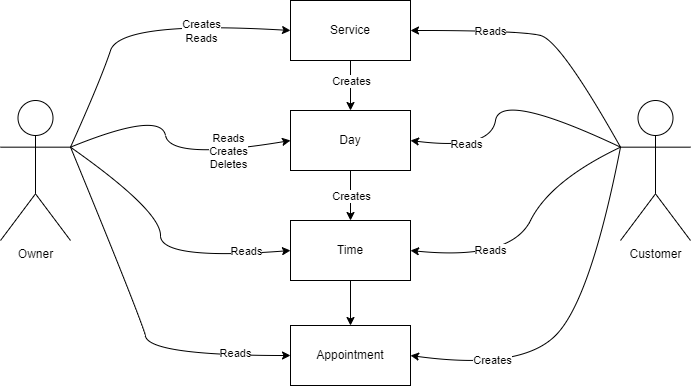

The diagram above was exported from draw.io. Its source (the exported page's mxGraphModel, read from the mxfile embedded in the PNG):
<mxGraphModel dx="293" dy="160" grid="1" gridSize="10" guides="1" tooltips="1" connect="1" arrows="1" fold="1" page="1" pageScale="1" pageWidth="827" pageHeight="1169" math="0" shadow="0">
  <root>
    <mxCell id="0" />
    <mxCell id="1" parent="0" />
    <mxCell id="SWJabFjBrmYz9PMoEfdm-1" value="Owner" style="shape=umlActor;verticalLabelPosition=bottom;verticalAlign=top;html=1;outlineConnect=0;" vertex="1" parent="1">
      <mxGeometry x="90" y="300" width="70" height="140" as="geometry" />
    </mxCell>
    <mxCell id="SWJabFjBrmYz9PMoEfdm-4" value="Customer" style="shape=umlActor;verticalLabelPosition=bottom;verticalAlign=top;html=1;outlineConnect=0;" vertex="1" parent="1">
      <mxGeometry x="710" y="300" width="70" height="140" as="geometry" />
    </mxCell>
    <mxCell id="SWJabFjBrmYz9PMoEfdm-5" value="Service" style="rounded=0;whiteSpace=wrap;html=1;" vertex="1" parent="1">
      <mxGeometry x="380" y="200" width="120" height="60" as="geometry" />
    </mxCell>
    <mxCell id="SWJabFjBrmYz9PMoEfdm-6" value="Day" style="rounded=0;whiteSpace=wrap;html=1;" vertex="1" parent="1">
      <mxGeometry x="380" y="310" width="120" height="60" as="geometry" />
    </mxCell>
    <mxCell id="SWJabFjBrmYz9PMoEfdm-7" value="Time" style="rounded=0;whiteSpace=wrap;html=1;" vertex="1" parent="1">
      <mxGeometry x="380" y="420" width="120" height="60" as="geometry" />
    </mxCell>
    <mxCell id="SWJabFjBrmYz9PMoEfdm-8" value="" style="curved=1;endArrow=classic;html=1;rounded=0;exitX=1;exitY=0.3333333333333333;exitDx=0;exitDy=0;exitPerimeter=0;entryX=0;entryY=0.5;entryDx=0;entryDy=0;" edge="1" parent="1" source="SWJabFjBrmYz9PMoEfdm-1" target="SWJabFjBrmYz9PMoEfdm-5">
      <mxGeometry width="50" height="50" relative="1" as="geometry">
        <mxPoint x="270" y="290" as="sourcePoint" />
        <mxPoint x="320" y="240" as="targetPoint" />
        <Array as="points">
          <mxPoint x="190" y="280" />
          <mxPoint x="210" y="220" />
        </Array>
      </mxGeometry>
    </mxCell>
    <mxCell id="SWJabFjBrmYz9PMoEfdm-9" value="Creates&lt;br&gt;Reads" style="edgeLabel;html=1;align=center;verticalAlign=middle;resizable=0;points=[];" vertex="1" connectable="0" parent="SWJabFjBrmYz9PMoEfdm-8">
      <mxGeometry x="0.6967" y="-5" relative="1" as="geometry">
        <mxPoint x="-43" y="-2" as="offset" />
      </mxGeometry>
    </mxCell>
    <mxCell id="SWJabFjBrmYz9PMoEfdm-10" value="" style="curved=1;endArrow=classic;html=1;rounded=0;entryX=1;entryY=0.5;entryDx=0;entryDy=0;exitX=0;exitY=0.3333333333333333;exitDx=0;exitDy=0;exitPerimeter=0;" edge="1" parent="1" source="SWJabFjBrmYz9PMoEfdm-4" target="SWJabFjBrmYz9PMoEfdm-6">
      <mxGeometry width="50" height="50" relative="1" as="geometry">
        <mxPoint x="700" y="510" as="sourcePoint" />
        <mxPoint x="650" y="460" as="targetPoint" />
        <Array as="points">
          <mxPoint x="590" y="290" />
          <mxPoint x="580" y="350" />
        </Array>
      </mxGeometry>
    </mxCell>
    <mxCell id="SWJabFjBrmYz9PMoEfdm-17" value="Reads" style="edgeLabel;html=1;align=center;verticalAlign=middle;resizable=0;points=[];" vertex="1" connectable="0" parent="SWJabFjBrmYz9PMoEfdm-10">
      <mxGeometry x="0.5959" y="-3" relative="1" as="geometry">
        <mxPoint as="offset" />
      </mxGeometry>
    </mxCell>
    <mxCell id="SWJabFjBrmYz9PMoEfdm-11" value="" style="curved=1;endArrow=classic;html=1;rounded=0;exitX=0;exitY=0.3333333333333333;exitDx=0;exitDy=0;exitPerimeter=0;entryX=1;entryY=0.5;entryDx=0;entryDy=0;" edge="1" parent="1" source="SWJabFjBrmYz9PMoEfdm-4" target="SWJabFjBrmYz9PMoEfdm-5">
      <mxGeometry width="50" height="50" relative="1" as="geometry">
        <mxPoint x="560" y="280" as="sourcePoint" />
        <mxPoint x="510" y="230" as="targetPoint" />
        <Array as="points">
          <mxPoint x="650" y="240" />
          <mxPoint x="610" y="230" />
        </Array>
      </mxGeometry>
    </mxCell>
    <mxCell id="SWJabFjBrmYz9PMoEfdm-12" value="Reads" style="edgeLabel;html=1;align=center;verticalAlign=middle;resizable=0;points=[];" vertex="1" connectable="0" parent="SWJabFjBrmYz9PMoEfdm-11">
      <mxGeometry x="0.6578" relative="1" as="geometry">
        <mxPoint x="33" as="offset" />
      </mxGeometry>
    </mxCell>
    <mxCell id="SWJabFjBrmYz9PMoEfdm-13" value="" style="endArrow=classic;html=1;rounded=0;exitX=0.5;exitY=1;exitDx=0;exitDy=0;entryX=0.5;entryY=0;entryDx=0;entryDy=0;" edge="1" parent="1" source="SWJabFjBrmYz9PMoEfdm-5" target="SWJabFjBrmYz9PMoEfdm-6">
      <mxGeometry width="50" height="50" relative="1" as="geometry">
        <mxPoint x="250" y="390" as="sourcePoint" />
        <mxPoint x="300" y="440" as="targetPoint" />
      </mxGeometry>
    </mxCell>
    <mxCell id="SWJabFjBrmYz9PMoEfdm-15" value="Creates" style="edgeLabel;html=1;align=center;verticalAlign=middle;resizable=0;points=[];" vertex="1" connectable="0" parent="SWJabFjBrmYz9PMoEfdm-13">
      <mxGeometry x="-0.3667" y="-3" relative="1" as="geometry">
        <mxPoint x="3" y="4" as="offset" />
      </mxGeometry>
    </mxCell>
    <mxCell id="SWJabFjBrmYz9PMoEfdm-14" value="" style="endArrow=classic;html=1;rounded=0;exitX=0.5;exitY=1;exitDx=0;exitDy=0;entryX=0.5;entryY=0;entryDx=0;entryDy=0;" edge="1" parent="1" source="SWJabFjBrmYz9PMoEfdm-6" target="SWJabFjBrmYz9PMoEfdm-7">
      <mxGeometry width="50" height="50" relative="1" as="geometry">
        <mxPoint x="210" y="420" as="sourcePoint" />
        <mxPoint x="260" y="470" as="targetPoint" />
        <Array as="points" />
      </mxGeometry>
    </mxCell>
    <mxCell id="SWJabFjBrmYz9PMoEfdm-16" value="Creates" style="edgeLabel;html=1;align=center;verticalAlign=middle;resizable=0;points=[];" vertex="1" connectable="0" parent="SWJabFjBrmYz9PMoEfdm-14">
      <mxGeometry x="-0.4571" y="1" relative="1" as="geometry">
        <mxPoint x="-1" y="11" as="offset" />
      </mxGeometry>
    </mxCell>
    <mxCell id="SWJabFjBrmYz9PMoEfdm-19" value="" style="curved=1;endArrow=classic;html=1;rounded=0;exitX=0;exitY=0.3333333333333333;exitDx=0;exitDy=0;exitPerimeter=0;entryX=1;entryY=0.5;entryDx=0;entryDy=0;" edge="1" parent="1" source="SWJabFjBrmYz9PMoEfdm-4" target="SWJabFjBrmYz9PMoEfdm-7">
      <mxGeometry width="50" height="50" relative="1" as="geometry">
        <mxPoint x="680" y="450" as="sourcePoint" />
        <mxPoint x="630" y="500" as="targetPoint" />
        <Array as="points">
          <mxPoint x="640" y="380" />
          <mxPoint x="600" y="460" />
        </Array>
      </mxGeometry>
    </mxCell>
    <mxCell id="SWJabFjBrmYz9PMoEfdm-20" value="Reads" style="edgeLabel;html=1;align=center;verticalAlign=middle;resizable=0;points=[];" vertex="1" connectable="0" parent="SWJabFjBrmYz9PMoEfdm-19">
      <mxGeometry x="0.4931" y="-6" relative="1" as="geometry">
        <mxPoint x="12" y="-1" as="offset" />
      </mxGeometry>
    </mxCell>
    <mxCell id="SWJabFjBrmYz9PMoEfdm-22" value="" style="curved=1;endArrow=classic;html=1;rounded=0;exitX=1;exitY=0.3333333333333333;exitDx=0;exitDy=0;exitPerimeter=0;entryX=0;entryY=0.5;entryDx=0;entryDy=0;" edge="1" parent="1" source="SWJabFjBrmYz9PMoEfdm-1" target="SWJabFjBrmYz9PMoEfdm-6">
      <mxGeometry width="50" height="50" relative="1" as="geometry">
        <mxPoint x="290" y="360" as="sourcePoint" />
        <mxPoint x="340" y="410" as="targetPoint" />
        <Array as="points">
          <mxPoint x="250" y="310" />
          <mxPoint x="260" y="360" />
        </Array>
      </mxGeometry>
    </mxCell>
    <mxCell id="SWJabFjBrmYz9PMoEfdm-23" value="Reads&lt;br&gt;Creates&lt;br&gt;Deletes" style="edgeLabel;html=1;align=center;verticalAlign=middle;resizable=0;points=[];" vertex="1" connectable="0" parent="SWJabFjBrmYz9PMoEfdm-22">
      <mxGeometry x="0.5269" relative="1" as="geometry">
        <mxPoint as="offset" />
      </mxGeometry>
    </mxCell>
    <mxCell id="SWJabFjBrmYz9PMoEfdm-24" value="" style="curved=1;endArrow=classic;html=1;rounded=0;exitX=1;exitY=0.3333333333333333;exitDx=0;exitDy=0;exitPerimeter=0;entryX=0;entryY=0.5;entryDx=0;entryDy=0;" edge="1" parent="1" source="SWJabFjBrmYz9PMoEfdm-1" target="SWJabFjBrmYz9PMoEfdm-7">
      <mxGeometry width="50" height="50" relative="1" as="geometry">
        <mxPoint x="280" y="450" as="sourcePoint" />
        <mxPoint x="330" y="500" as="targetPoint" />
        <Array as="points">
          <mxPoint x="250" y="410" />
          <mxPoint x="250" y="460" />
        </Array>
      </mxGeometry>
    </mxCell>
    <mxCell id="SWJabFjBrmYz9PMoEfdm-25" value="Reads" style="edgeLabel;html=1;align=center;verticalAlign=middle;resizable=0;points=[];" vertex="1" connectable="0" parent="SWJabFjBrmYz9PMoEfdm-24">
      <mxGeometry x="0.6942" y="3" relative="1" as="geometry">
        <mxPoint as="offset" />
      </mxGeometry>
    </mxCell>
    <mxCell id="SWJabFjBrmYz9PMoEfdm-26" value="Appointment" style="rounded=0;whiteSpace=wrap;html=1;" vertex="1" parent="1">
      <mxGeometry x="380" y="525" width="120" height="60" as="geometry" />
    </mxCell>
    <mxCell id="SWJabFjBrmYz9PMoEfdm-27" value="" style="endArrow=classic;html=1;rounded=0;entryX=0.5;entryY=0;entryDx=0;entryDy=0;exitX=0.5;exitY=1;exitDx=0;exitDy=0;" edge="1" parent="1" source="SWJabFjBrmYz9PMoEfdm-7" target="SWJabFjBrmYz9PMoEfdm-26">
      <mxGeometry width="50" height="50" relative="1" as="geometry">
        <mxPoint x="651" y="570" as="sourcePoint" />
        <mxPoint x="601" y="520" as="targetPoint" />
      </mxGeometry>
    </mxCell>
    <mxCell id="SWJabFjBrmYz9PMoEfdm-28" value="" style="curved=1;endArrow=classic;html=1;rounded=0;exitX=0;exitY=0.3333333333333333;exitDx=0;exitDy=0;exitPerimeter=0;entryX=1;entryY=0.5;entryDx=0;entryDy=0;" edge="1" parent="1" source="SWJabFjBrmYz9PMoEfdm-4" target="SWJabFjBrmYz9PMoEfdm-26">
      <mxGeometry width="50" height="50" relative="1" as="geometry">
        <mxPoint x="730" y="500" as="sourcePoint" />
        <mxPoint x="680" y="550" as="targetPoint" />
        <Array as="points">
          <mxPoint x="680" y="500" />
          <mxPoint x="610" y="570" />
        </Array>
      </mxGeometry>
    </mxCell>
    <mxCell id="SWJabFjBrmYz9PMoEfdm-29" value="Creates" style="edgeLabel;html=1;align=center;verticalAlign=middle;resizable=0;points=[];" vertex="1" connectable="0" parent="SWJabFjBrmYz9PMoEfdm-28">
      <mxGeometry x="0.5573" y="-7" relative="1" as="geometry">
        <mxPoint as="offset" />
      </mxGeometry>
    </mxCell>
    <mxCell id="SWJabFjBrmYz9PMoEfdm-30" value="" style="curved=1;endArrow=classic;html=1;rounded=0;exitX=1;exitY=0.3333333333333333;exitDx=0;exitDy=0;exitPerimeter=0;entryX=0;entryY=0.5;entryDx=0;entryDy=0;" edge="1" parent="1" source="SWJabFjBrmYz9PMoEfdm-1" target="SWJabFjBrmYz9PMoEfdm-26">
      <mxGeometry width="50" height="50" relative="1" as="geometry">
        <mxPoint x="170" y="420.0033333333334" as="sourcePoint" />
        <mxPoint x="360" y="556.67" as="targetPoint" />
        <Array as="points">
          <mxPoint x="230" y="516.67" />
          <mxPoint x="240" y="555" />
        </Array>
      </mxGeometry>
    </mxCell>
    <mxCell id="SWJabFjBrmYz9PMoEfdm-31" value="Reads" style="edgeLabel;html=1;align=center;verticalAlign=middle;resizable=0;points=[];" vertex="1" connectable="0" parent="SWJabFjBrmYz9PMoEfdm-30">
      <mxGeometry x="0.6942" y="3" relative="1" as="geometry">
        <mxPoint as="offset" />
      </mxGeometry>
    </mxCell>
  </root>
</mxGraphModel>